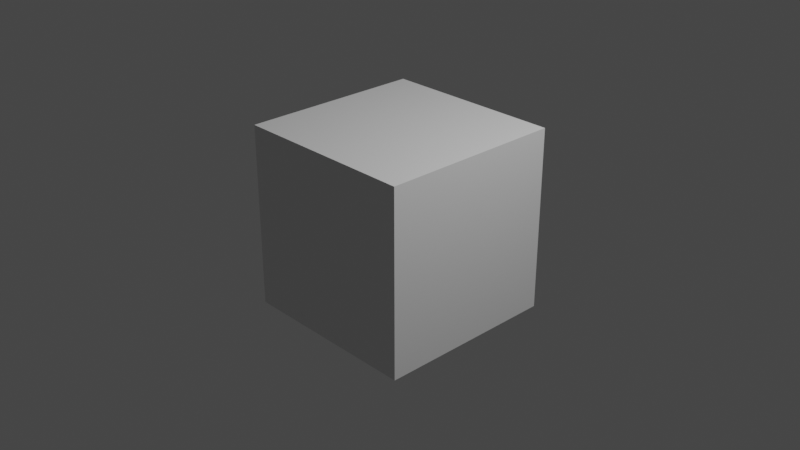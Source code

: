 # Source: scratch.blend  (saved by Blender 3.3.6; exported with 4.5.12 LTS)
import bpy
from mathutils import Matrix  # noqa: F401  (used for matrix-valued properties, if any)

bpy.ops.wm.read_factory_settings(use_empty=True)
scene = bpy.context.scene
scene.name = 'Scene'

# ---- collections
col_collection = bpy.data.collections.new('Collection'); scene.collection.children.link(col_collection)

# ---- materials (node trees are filled in below, after node groups)
mat_material = bpy.data.materials.new('Material')
mat_material.alpha_threshold = 0.0
mat_material.use_transparent_shadow = False
mat_material.roughness = 0.5
mat_material.line_color = (0.0, 0.0, 0.0, 1.0)

# ---- node groups
ng_getters = bpy.data.node_groups.new('GETTERS', 'GeometryNodeTree')
_s = ng_getters.interface.new_socket(name='Geometry', in_out='OUTPUT', socket_type='NodeSocketGeometry')
_s = ng_getters.interface.new_socket(name='Geometry', in_out='INPUT', socket_type='NodeSocketGeometry')
ng_getters.is_modifier = True
_N = ng_getters.nodes; _L = ng_getters.links
n0 = _N.new('ShaderNodeMath'); n0.name = 'Math'; n0.location = (280, -27)
n0.operation = 'SINE'
n1 = _N.new('NodeGroupOutput'); n1.name = 'Group Output'; n1.location = (574, 53)
n2 = _N.new('FunctionNodeInputString'); n2.name = 'String'; n2.location = (493, -69)
n2.string = 'x+sin(y)=z'
n2.outputs[0].default_value = ''
n3 = _N.new('ShaderNodeSeparateXYZ'); n3.name = 'Separate XYZ'; n3.location = (76, -62)
n4 = _N.new('GeometryNodeCaptureAttribute'); n4.name = 'Capture Attribute'; n4.location = (-137, -3)
n4.capture_items.clear()
n5 = _N.new('NodeGroupInput'); n5.name = 'Group Input'; n5.location = (-354, 143)
n6 = _N.new('GeometryNodeInputPosition'); n6.name = 'Position'; n6.location = (-425, -46)
_L.new(n4.outputs[0], n1.inputs[0])
_L.new(n5.outputs[0], n4.inputs[0])
_L.new(n6.outputs[0], n4.inputs[1])
_L.new(n4.outputs[1], n3.inputs[0])
_L.new(n3.outputs[0], n0.inputs[0])
n1.is_active_output = True

# ---- material node trees
mat_material.use_nodes = True; mat_material.node_tree.nodes.clear()
_N = mat_material.node_tree.nodes; _L = mat_material.node_tree.links
n0 = _N.new('ShaderNodeOutputMaterial'); n0.name = 'Material Output'; n0.location = (300, 300)
n1 = _N.new('ShaderNodeBsdfPrincipled'); n1.name = 'Principled BSDF'; n1.location = (10, 300)
n1.distribution = 'GGX'
n1.subsurface_method = 'RANDOM_WALK_SKIN'
n1.inputs[3].default_value = 1.45
n1.inputs[27].default_value = (0.0, 0.0, 0.0, 1.0)
n1.inputs[28].default_value = 1.0
_L.new(n1.outputs[0], n0.inputs[0])
n0.is_active_output = True

# ---- world
world_world = bpy.data.worlds.new('World'); scene.world = world_world
world_world.use_nodes = True; world_world.node_tree.nodes.clear()
_N = world_world.node_tree.nodes; _L = world_world.node_tree.links
n0 = _N.new('ShaderNodeOutputWorld'); n0.name = 'World Output'; n0.location = (300, 300)
n1 = _N.new('ShaderNodeBackground'); n1.name = 'Background'; n1.location = (10, 300)
n1.inputs[0].default_value = (0.05088, 0.05088, 0.05088, 1.0)
_L.new(n1.outputs[0], n0.inputs[0])
n0.is_active_output = True
world_world.color = (0.05088, 0.05088, 0.05088)
world_world.use_sun_shadow = False
world_world.sun_shadow_jitter_overblur = 0.0

# ---- cameras
cam_camera = bpy.data.cameras.new('Camera')
cam_camera.clip_end = 100.0
cam_camera.ortho_scale = 7.314

# ---- lights
light_light = bpy.data.lights.new('Light', 'POINT')
light_light.transmission_factor = 0.0
light_light.energy = 1000.0
light_light.shadow_soft_size = 0.1
light_light.shadow_maximum_resolution = 0.006
light_light.use_absolute_resolution = True

# ---- meshes
me_cube = bpy.data.meshes.new('Cube')
me_cube.from_pydata([(1.0, 1.0, 1.0), (1.0, 1.0, -1.0), (1.0, -1.0, 1.0), (1.0, -1.0, -1.0), (-1.0, 1.0, 1.0), (-1.0, 1.0, -1.0), (-1.0, -1.0, 1.0), (-1.0, -1.0, -1.0)], [], [(0, 4, 6, 2), (3, 2, 6, 7), (7, 6, 4, 5), (5, 1, 3, 7), (1, 0, 2, 3), (5, 4, 0, 1)])
_uv = me_cube.uv_layers.new(name='UVMap')
_uv.uv.foreach_set('vector', [0.625, 0.5, 0.875, 0.5, 0.875, 0.75, 0.625, 0.75, 0.375, 0.75, 0.625, 0.75, 0.625, 1.0, 0.375, 1.0, 0.375, 0.0, 0.625, 0.0, 0.625, 0.25, 0.375, 0.25, 0.125, 0.5, 0.375, 0.5, 0.375, 0.75, 0.125, 0.75, 0.375, 0.5, 0.625, 0.5, 0.625, 0.75, 0.375, 0.75, 0.375, 0.25, 0.625, 0.25, 0.625, 0.5, 0.375, 0.5])
me_cube.materials.append(mat_material)
me_cube.use_mirror_vertex_groups = False
me_cube.update()

# ---- objects
ob_cube = bpy.data.objects.new('Cube', me_cube)
ob_light = bpy.data.objects.new('Light', light_light)
ob_camera = bpy.data.objects.new('Camera', cam_camera)

# ---- transforms, parenting, visibility, modifiers, constraints
ob_cube.location = (0.0, 0.0, 0.0)
ob_cube.lock_rotations_4d = False
ob_cube.empty_display_type = 'ARROWS'
ob_cube.lineart.crease_threshold = 0.0
_m = ob_cube.modifiers.new('GeometryNodes', 'NODES')
_m.node_group = ng_getters
ob_light.location = (4.076, 1.005, 5.904)
ob_light.rotation_euler = (0.6503, 0.05522, 1.866)
ob_light.lock_rotations_4d = False
ob_light.empty_display_type = 'ARROWS'
ob_light.color = (0.0, 0.0, 0.0, 0.0)
ob_light.lineart.crease_threshold = 0.0
ob_camera.location = (7.359, -6.926, 4.958)
ob_camera.rotation_euler = (1.109, 0.0, 0.8149)
ob_camera.lock_rotations_4d = False
ob_camera.empty_display_type = 'ARROWS'
ob_camera.color = (0.0, 0.0, 0.0, 0.0)
ob_camera.display_type = 'WIRE'
ob_camera.lineart.crease_threshold = 0.0

# ---- collection membership
col_collection.objects.link(ob_cube)
col_collection.objects.link(ob_light)
col_collection.objects.link(ob_camera)

# ---- scene / render settings (as saved in the file)
scene.camera = ob_camera
scene.frame_start = 1; scene.frame_end = 250; scene.frame_set(1)
scene.render.engine = 'BLENDER_EEVEE_NEXT'
scene.cycles.sampling_pattern = 'TABULATED_SOBOL'
scene.cycles.use_light_tree = False
scene.view_settings.view_transform = 'Filmic'
bpy.context.view_layer.update()
